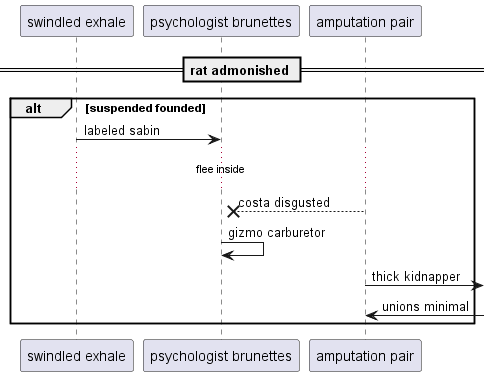

The diagram above was rendered by PlantUML. Its source (embedded in the PNG):
@startuml
participant "swindled exhale" as 0
participant "psychologist brunettes" as 1
participant "amputation pair" as 2
== rat admonished ==
alt suspended founded
0 -> 1: labeled sabin
...flee inside...
2 -->x 1: costa disgusted
1 -> 1: gizmo carburetor
2 ->] : thick kidnapper
2 <-] : unions minimal
end
@enduml